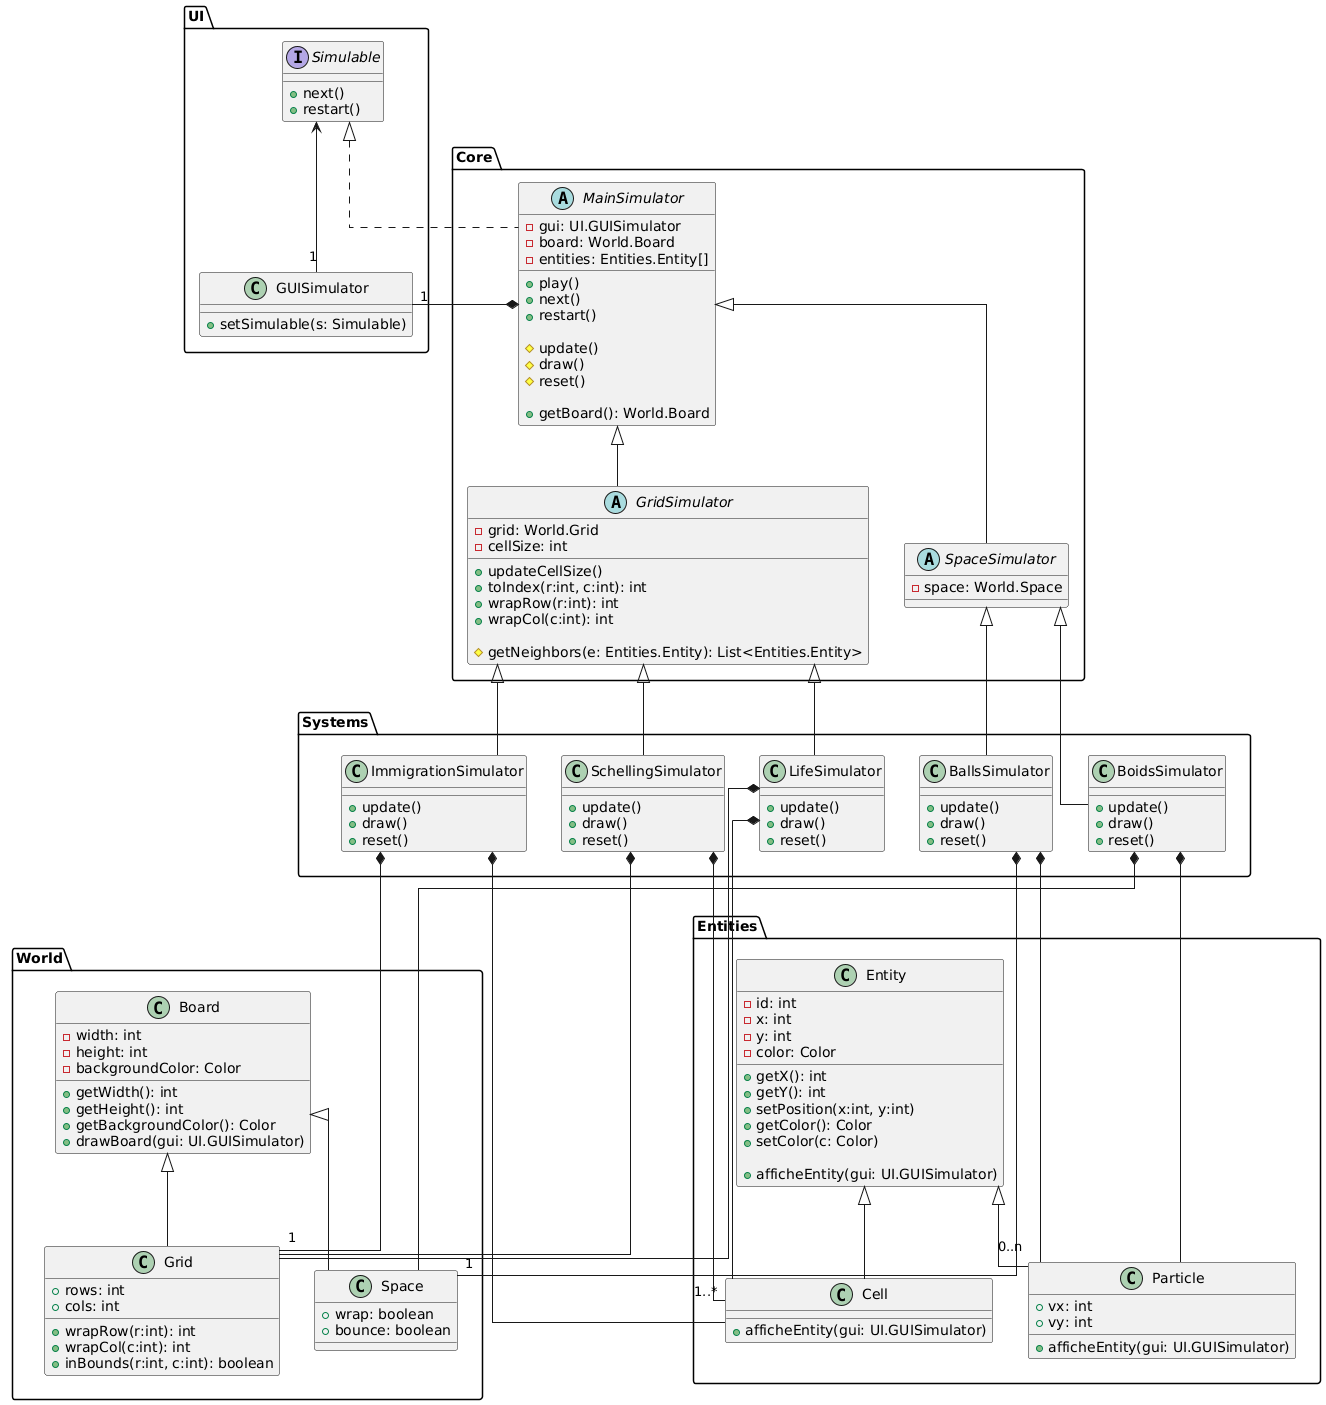

The diagram above was rendered by PlantUML. Its source (embedded in the PNG):
@startuml
skinparam linetype ortho

package UI {
  interface Simulable {
    +next()
    +restart()
  }

  class GUISimulator {
    +setSimulable(s: Simulable)
    ' (impl. fournie dans le sujet : addGraphicalElement(...), etc.)
  }
}

package Core {
  abstract class MainSimulator implements UI.Simulable {
    - gui: UI.GUISimulator
    - board: World.Board
    - entities: Entities.Entity[]  

    +play()
    +next()          
    +restart()       

    #update()
    #draw()
    #reset()

    +getBoard(): World.Board
  }

  ' === Intermédiaires spécialisés (factorisation par topologie) ===
  abstract class GridSimulator extends Core.MainSimulator {
    - grid: World.Grid
    - cellSize: int

    +updateCellSize()
    +toIndex(r:int, c:int): int
    +wrapRow(r:int): int
    +wrapCol(c:int): int

    #getNeighbors(e: Entities.Entity): List<Entities.Entity>   
  }

  abstract class SpaceSimulator extends Core.MainSimulator {
    - space: World.Space
    ' (pas d’API de voisinage imposée)
  }
}

package Systems {
  class BallsSimulator extends Core.SpaceSimulator {
    +update()
    +draw()
    +reset()
  }

  class LifeSimulator extends Core.GridSimulator {
    +update()
    +draw()
    +reset()
  }

  class ImmigrationSimulator extends Core.GridSimulator {
    +update()
    +draw()
    +reset()
  }

  class SchellingSimulator extends Core.GridSimulator {
    +update()
    +draw()
    +reset()
  }

  class BoidsSimulator extends Core.SpaceSimulator {
    +update()
    +draw()
    +reset()
  }
}

package World {
  class Board {
    - width: int
    - height: int
    - backgroundColor: Color

    +getWidth(): int
    +getHeight(): int
    +getBackgroundColor(): Color
    +drawBoard(gui: UI.GUISimulator)    
  }

  class Grid extends Board {
    +rows: int
    +cols: int
    +wrapRow(r:int): int
    +wrapCol(c:int): int
    +inBounds(r:int, c:int): boolean
    ' Topologie uniquement (aucun état de cellules ici)
  }

  class Space extends Board {
    +wrap: boolean
    +bounce: boolean
    ' Topologie continue/politiques de bord (aucune particule stockée ici)
  }
}

package Entities {
  class Entity {
    - id: int
    - x: int
    - y: int
    - color: Color

    +getX(): int
    +getY(): int
    +setPosition(x:int, y:int)
    +getColor(): Color
    +setColor(c: Color)

    +afficheEntity(gui: UI.GUISimulator)  
  }

  class Cell extends Entity {
    +afficheEntity(gui: UI.GUISimulator)
  }

  class Particle extends Entity {
    +vx: int
    +vy: int
    +afficheEntity(gui: UI.GUISimulator)
  }
}


' ===== Relations principales =====
UI.Simulable <-- "1"  UI.GUISimulator
Core.MainSimulator *-- "1" UI.GUISimulator

' Systems ↔ Board (1..1) : la topologie est détenue par le simulateur principal
Systems.BallsSimulator *-- "1" World.Space
Systems.BoidsSimulator *-- World.Space
Systems.LifeSimulator *--  World.Grid
Systems.ImmigrationSimulator *-- "1" World.Grid
Systems.SchellingSimulator *--  World.Grid

' Systems ↔ Entities : le simulateur tient le tableau 1D d'entités
Systems.BallsSimulator *-- "0..n" Entities.Particle
Systems.BoidsSimulator *-- Entities.Particle
Systems.LifeSimulator *-- Entities.Cell
Systems.ImmigrationSimulator *-- Entities.Cell
Systems.SchellingSimulator *-- "1..*" Entities.Cell

' Hiddens (mise en page)
Systems -[hidden]-> World
Systems -[hidden]-> Entities
@enduml